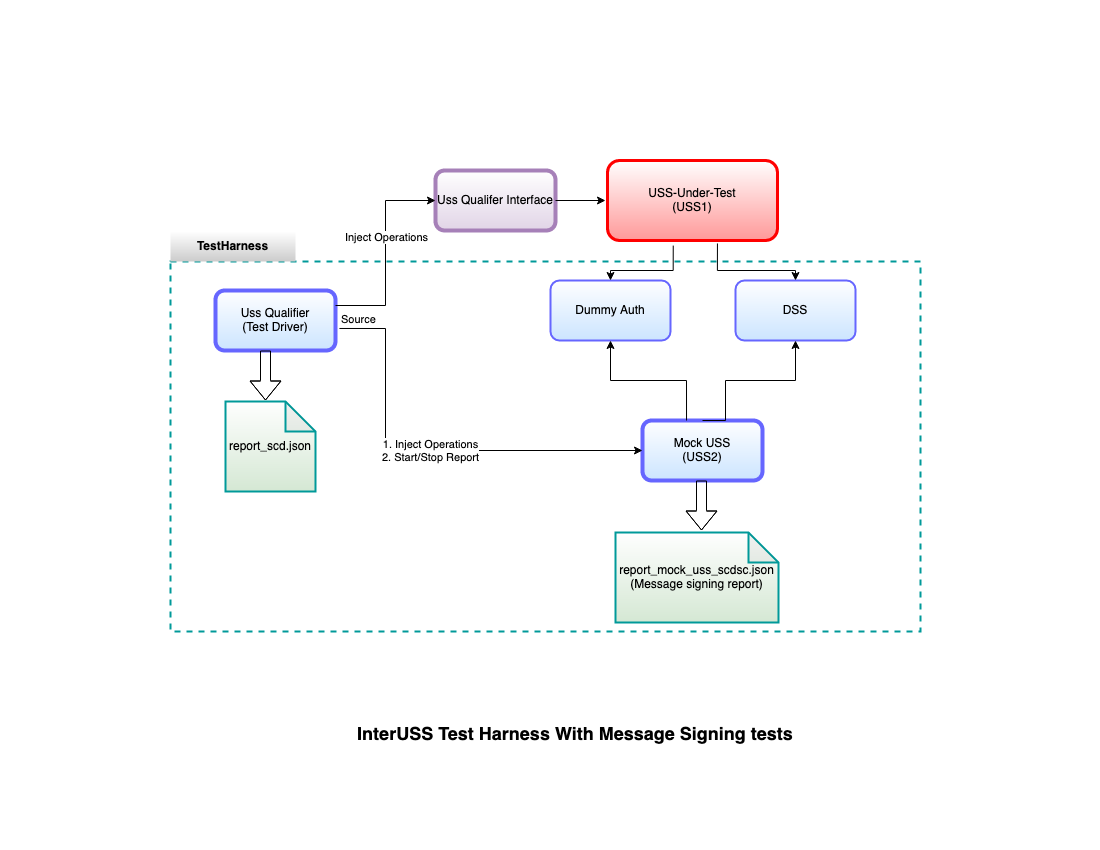

The diagram above was exported from draw.io. Its source (the exported page's mxGraphModel, read from the mxfile embedded in the PNG):
<mxGraphModel dx="984" dy="574" grid="1" gridSize="10" guides="1" tooltips="1" connect="1" arrows="1" fold="1" page="1" pageScale="1" pageWidth="1100" pageHeight="850" background="#ffffff" math="0" shadow="0">
  <root>
    <mxCell id="0" />
    <mxCell id="1" parent="0" />
    <mxCell id="wIwXtodEEKDqeeE3R5Hf-49" value="" style="rounded=0;whiteSpace=wrap;html=1;strokeColor=#009999;strokeWidth=2;fillColor=none;dashed=1;" parent="1" vertex="1">
      <mxGeometry x="170" y="261" width="750" height="370" as="geometry" />
    </mxCell>
    <mxCell id="wIwXtodEEKDqeeE3R5Hf-50" value="Uss Qualifier&lt;br&gt;(Test Driver)" style="rounded=1;whiteSpace=wrap;html=1;strokeColor=#6666FF;strokeWidth=4;gradientColor=#CCE5FF;" parent="1" vertex="1">
      <mxGeometry x="215" y="290" width="120" height="60" as="geometry" />
    </mxCell>
    <mxCell id="wIwXtodEEKDqeeE3R5Hf-51" value="&lt;div&gt;USS-Under-Test&lt;/div&gt;(USS1)" style="rounded=1;whiteSpace=wrap;html=1;strokeColor=#FF0000;perimeterSpacing=1;strokeWidth=3;gradientColor=#FF9999;" parent="1" vertex="1">
      <mxGeometry x="607" y="160" width="170" height="80" as="geometry" />
    </mxCell>
    <mxCell id="wIwXtodEEKDqeeE3R5Hf-52" value="Dummy Auth" style="rounded=1;whiteSpace=wrap;html=1;strokeColor=#6666FF;perimeterSpacing=0;strokeWidth=2;gradientColor=#CCE5FF;" parent="1" vertex="1">
      <mxGeometry x="550" y="280" width="120" height="60" as="geometry" />
    </mxCell>
    <mxCell id="wIwXtodEEKDqeeE3R5Hf-53" value="&lt;div&gt;Mock USS&lt;/div&gt;&lt;div&gt;(USS2)&lt;br&gt;&lt;/div&gt;" style="rounded=1;whiteSpace=wrap;html=1;strokeColor=#6666FF;strokeWidth=4;gradientColor=#CCE5FF;" parent="1" vertex="1">
      <mxGeometry x="642" y="420" width="120" height="60" as="geometry" />
    </mxCell>
    <mxCell id="wIwXtodEEKDqeeE3R5Hf-54" value="Uss Qualifer Interface" style="rounded=1;whiteSpace=wrap;html=1;strokeColor=#A680B8;strokeWidth=4;gradientColor=#E1D5E7;" parent="1" vertex="1">
      <mxGeometry x="435" y="170" width="120" height="60" as="geometry" />
    </mxCell>
    <mxCell id="wIwXtodEEKDqeeE3R5Hf-55" value="" style="endArrow=classic;html=1;rounded=0;exitX=1;exitY=0.5;exitDx=0;exitDy=0;" parent="1" source="wIwXtodEEKDqeeE3R5Hf-54" edge="1">
      <mxGeometry width="50" height="50" relative="1" as="geometry">
        <mxPoint x="550" y="300" as="sourcePoint" />
        <mxPoint x="605" y="200" as="targetPoint" />
      </mxGeometry>
    </mxCell>
    <mxCell id="wIwXtodEEKDqeeE3R5Hf-56" value="" style="shape=flexArrow;endArrow=classic;html=1;rounded=0;" parent="1" edge="1">
      <mxGeometry width="50" height="50" relative="1" as="geometry">
        <mxPoint x="265" y="350" as="sourcePoint" />
        <mxPoint x="265" y="400" as="targetPoint" />
        <Array as="points">
          <mxPoint x="265" y="380" />
        </Array>
      </mxGeometry>
    </mxCell>
    <mxCell id="wIwXtodEEKDqeeE3R5Hf-57" value="report_scd.json" style="shape=note;whiteSpace=wrap;html=1;backgroundOutline=1;darkOpacity=0.05;strokeColor=#009999;strokeWidth=2;gradientColor=#D5E8D4;" parent="1" vertex="1">
      <mxGeometry x="225" y="401" width="90" height="90" as="geometry" />
    </mxCell>
    <mxCell id="wIwXtodEEKDqeeE3R5Hf-58" value="DSS" style="rounded=1;whiteSpace=wrap;html=1;strokeColor=#6666FF;strokeWidth=2;gradientColor=#CCE5FF;" parent="1" vertex="1">
      <mxGeometry x="735" y="280" width="120" height="60" as="geometry" />
    </mxCell>
    <mxCell id="wIwXtodEEKDqeeE3R5Hf-59" value="" style="endArrow=classic;html=1;rounded=0;exitX=0.388;exitY=1.05;exitDx=0;exitDy=0;exitPerimeter=0;entryX=0.5;entryY=0;entryDx=0;entryDy=0;edgeStyle=orthogonalEdgeStyle;" parent="1" source="wIwXtodEEKDqeeE3R5Hf-51" target="wIwXtodEEKDqeeE3R5Hf-52" edge="1">
      <mxGeometry relative="1" as="geometry">
        <mxPoint x="555" y="330" as="sourcePoint" />
        <mxPoint x="655" y="330" as="targetPoint" />
        <Array as="points">
          <mxPoint x="673" y="270" />
          <mxPoint x="610" y="270" />
        </Array>
      </mxGeometry>
    </mxCell>
    <mxCell id="wIwXtodEEKDqeeE3R5Hf-60" value="" style="endArrow=classic;html=1;rounded=0;exitX=0.645;exitY=1.024;exitDx=0;exitDy=0;exitPerimeter=0;entryX=0.5;entryY=0;entryDx=0;entryDy=0;edgeStyle=orthogonalEdgeStyle;" parent="1" source="wIwXtodEEKDqeeE3R5Hf-51" target="wIwXtodEEKDqeeE3R5Hf-58" edge="1">
      <mxGeometry relative="1" as="geometry">
        <mxPoint x="760.96" y="244" as="sourcePoint" />
        <mxPoint x="685" y="290" as="targetPoint" />
        <Array as="points">
          <mxPoint x="717" y="270" />
          <mxPoint x="795" y="270" />
        </Array>
      </mxGeometry>
    </mxCell>
    <mxCell id="wIwXtodEEKDqeeE3R5Hf-61" value="" style="endArrow=classic;html=1;rounded=0;entryX=0.5;entryY=1;entryDx=0;entryDy=0;exitX=0.367;exitY=0;exitDx=0;exitDy=0;exitPerimeter=0;edgeStyle=orthogonalEdgeStyle;" parent="1" source="wIwXtodEEKDqeeE3R5Hf-53" target="wIwXtodEEKDqeeE3R5Hf-52" edge="1">
      <mxGeometry relative="1" as="geometry">
        <mxPoint x="705" y="420" as="sourcePoint" />
        <mxPoint x="675" y="390" as="targetPoint" />
      </mxGeometry>
    </mxCell>
    <mxCell id="wIwXtodEEKDqeeE3R5Hf-62" value="" style="endArrow=classic;html=1;rounded=0;exitX=0.5;exitY=0;exitDx=0;exitDy=0;entryX=0.5;entryY=1;entryDx=0;entryDy=0;edgeStyle=orthogonalEdgeStyle;" parent="1" source="wIwXtodEEKDqeeE3R5Hf-53" target="wIwXtodEEKDqeeE3R5Hf-58" edge="1">
      <mxGeometry relative="1" as="geometry">
        <mxPoint x="555" y="330" as="sourcePoint" />
        <mxPoint x="655" y="330" as="targetPoint" />
        <Array as="points">
          <mxPoint x="725" y="420" />
          <mxPoint x="725" y="380" />
          <mxPoint x="795" y="380" />
        </Array>
      </mxGeometry>
    </mxCell>
    <mxCell id="wIwXtodEEKDqeeE3R5Hf-63" value="" style="endArrow=classic;html=1;rounded=0;entryX=0;entryY=0.5;entryDx=0;entryDy=0;exitX=1.033;exitY=0.633;exitDx=0;exitDy=0;exitPerimeter=0;edgeStyle=orthogonalEdgeStyle;" parent="1" source="wIwXtodEEKDqeeE3R5Hf-50" target="wIwXtodEEKDqeeE3R5Hf-53" edge="1">
      <mxGeometry relative="1" as="geometry">
        <mxPoint x="335" y="380" as="sourcePoint" />
        <mxPoint x="675" y="450" as="targetPoint" />
        <Array as="points">
          <mxPoint x="385" y="328" />
          <mxPoint x="385" y="450" />
        </Array>
      </mxGeometry>
    </mxCell>
    <mxCell id="wIwXtodEEKDqeeE3R5Hf-64" value="&lt;div&gt;1. Inject Operations&lt;/div&gt;2. Start/Stop Report" style="edgeLabel;resizable=0;html=1;align=center;verticalAlign=middle;" parent="wIwXtodEEKDqeeE3R5Hf-63" connectable="0" vertex="1">
      <mxGeometry relative="1" as="geometry" />
    </mxCell>
    <mxCell id="wIwXtodEEKDqeeE3R5Hf-65" value="Source" style="edgeLabel;resizable=0;html=1;align=left;verticalAlign=bottom;" parent="wIwXtodEEKDqeeE3R5Hf-63" connectable="0" vertex="1">
      <mxGeometry x="-1" relative="1" as="geometry" />
    </mxCell>
    <mxCell id="wIwXtodEEKDqeeE3R5Hf-66" value="" style="endArrow=classic;html=1;rounded=0;entryX=0;entryY=0.5;entryDx=0;entryDy=0;exitX=1;exitY=0.25;exitDx=0;exitDy=0;edgeStyle=orthogonalEdgeStyle;" parent="1" source="wIwXtodEEKDqeeE3R5Hf-50" target="wIwXtodEEKDqeeE3R5Hf-54" edge="1">
      <mxGeometry relative="1" as="geometry">
        <mxPoint x="335" y="350" as="sourcePoint" />
        <mxPoint x="405" y="250" as="targetPoint" />
      </mxGeometry>
    </mxCell>
    <mxCell id="wIwXtodEEKDqeeE3R5Hf-67" value="Inject Operations " style="edgeLabel;resizable=0;html=1;align=center;verticalAlign=middle;" parent="wIwXtodEEKDqeeE3R5Hf-66" connectable="0" vertex="1">
      <mxGeometry relative="1" as="geometry">
        <mxPoint y="-16" as="offset" />
      </mxGeometry>
    </mxCell>
    <mxCell id="wIwXtodEEKDqeeE3R5Hf-68" value="" style="shape=flexArrow;endArrow=classic;html=1;rounded=0;" parent="1" edge="1">
      <mxGeometry width="50" height="50" relative="1" as="geometry">
        <mxPoint x="701" y="480" as="sourcePoint" />
        <mxPoint x="701" y="530" as="targetPoint" />
        <Array as="points">
          <mxPoint x="701" y="510" />
        </Array>
      </mxGeometry>
    </mxCell>
    <mxCell id="wIwXtodEEKDqeeE3R5Hf-69" value="&lt;div&gt;report_mock_uss_scdsc.json &lt;br&gt;&lt;/div&gt;&lt;div&gt;(Message signing report)&lt;br&gt;&lt;/div&gt;" style="shape=note;whiteSpace=wrap;html=1;backgroundOutline=1;darkOpacity=0.05;strokeColor=#009999;strokeWidth=2;gradientColor=#D5E8D4;" parent="1" vertex="1">
      <mxGeometry x="615" y="532" width="163" height="90" as="geometry" />
    </mxCell>
    <mxCell id="wIwXtodEEKDqeeE3R5Hf-70" value="&lt;b&gt;TestHarness&lt;/b&gt;" style="text;html=1;strokeColor=none;fillColor=default;align=center;verticalAlign=middle;whiteSpace=wrap;rounded=0;dashed=1;dashPattern=1 2;strokeWidth=6;gradientColor=#CCCCCC;" parent="1" vertex="1">
      <mxGeometry x="170" y="231" width="125" height="30" as="geometry" />
    </mxCell>
    <mxCell id="nVIHbXDFHWAMc8BsdGsd-1" value="&lt;b&gt;&lt;font style=&quot;font-size: 18px;&quot;&gt;InterUSS Test Harness With Message Signing tests&lt;/font&gt;&lt;/b&gt;" style="text;html=1;strokeColor=none;fillColor=none;align=center;verticalAlign=middle;whiteSpace=wrap;rounded=0;" vertex="1" parent="1">
      <mxGeometry x="350" y="700" width="450" height="70" as="geometry" />
    </mxCell>
  </root>
</mxGraphModel>